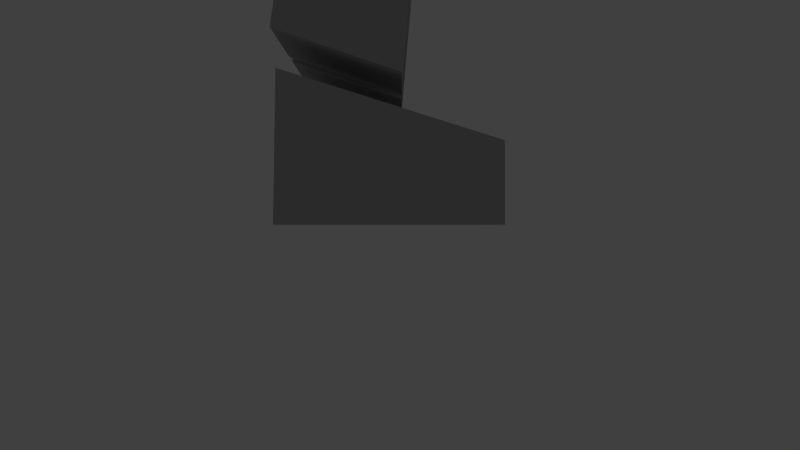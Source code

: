 # Source: Player.blend  (saved by Blender 2.66.0; exported with 4.5.12 LTS)
import bpy
from mathutils import Matrix  # noqa: F401  (used for matrix-valued properties, if any)

bpy.ops.wm.read_factory_settings(use_empty=True)
scene = bpy.context.scene
scene.name = 'Scene'

# ---- collections
col_collection_1 = bpy.data.collections.new('Collection 1'); scene.collection.children.link(col_collection_1)
col_collection_11 = bpy.data.collections.new('Collection 11'); scene.collection.children.link(col_collection_11)
col_collection_11.hide_render = True
col_collection_11.hide_viewport = True

# ---- materials (node trees are filled in below, after node groups)
mat_player = bpy.data.materials.new('Player')
mat_player.alpha_threshold = 0.0
mat_player.use_transparent_shadow = False
mat_player.diffuse_color = (0.4575, 0.4575, 0.4575, 1.0)
mat_player.roughness = 0.5
mat_player.specular_intensity = 0.0
mat_player.line_color = (0.0, 0.0, 0.0, 1.0)

# ---- material node trees

# ---- world
world_world = bpy.data.worlds.new('World'); scene.world = world_world
world_world.color = (0.05088, 0.05088, 0.05088)
world_world.use_sun_shadow = False
world_world.sun_shadow_jitter_overblur = 0.0
world_world.cycles.sampling_method = 'MANUAL'
world_world.cycles.sample_map_resolution = 256

# ---- cameras
cam_camera = bpy.data.cameras.new('Camera')
cam_camera.clip_end = 100.0
cam_camera.lens = 35.0
cam_camera.sensor_width = 32.0
cam_camera.sensor_height = 18.0
cam_camera.ortho_scale = 7.314
cam_camera.dof.focus_distance = 0.0
cam_camera.dof.aperture_fstop = 128.0

# ---- lights
light_hemi = bpy.data.lights.new('Hemi', 'SUN')
light_hemi.transmission_factor = 0.0
light_hemi.angle = 0.1993
light_hemi.energy = 1.0
light_hemi.shadow_buffer_clip_start = 0.5
light_hemi.shadow_soft_size = 0.1
light_hemi.shadow_cascade_max_distance = 1000.0
light_hemi.cycles.use_multiple_importance_sampling = False

# ---- meshes
me_plane = bpy.data.meshes.new('Plane')
me_plane.from_pydata([(-8.139, 4.612, 124.3), (-8.139, 21.85, 127.2), (-8.139, 22.29, 124.4), (-8.139, 18.66, 126.2), (-8.139, 18.83, 123.3), (-8.139, 12.85, 126.7), (-8.139, 13.03, 123.8), (-8.139, 8.394, 125.1), (-8.139, 8.628, 122.2), (-8.139, 4.612, 121.4), (-6.846, 21.85, 127.2), (-6.846, 22.29, 124.4), (-6.846, 18.66, 126.2), (-6.846, 18.83, 123.3), (-6.846, 12.85, 126.7), (-6.846, 13.03, 123.8), (-6.846, 8.394, 125.1), (8.01, 4.612, 121.4), (8.01, 4.612, 124.3), (8.01, 8.628, 122.2), (8.01, 8.394, 125.1), (8.01, 13.03, 123.8), (8.01, 12.85, 126.7), (8.01, 18.83, 123.3), (8.01, 18.66, 126.2), (8.01, 22.29, 124.4), (8.01, 21.85, 127.2), (6.717, 4.612, 121.4), (6.717, 8.628, 122.2), (6.717, 8.394, 125.1), (6.717, 13.03, 123.8), (6.717, 12.85, 126.7), (6.717, 18.83, 123.3), (6.717, 18.66, 126.2), (6.717, 22.29, 124.4), (6.717, 21.85, 127.2), (-12.29, -13.01, 98.85), (-12.29, 7.392, 100.8), (12.29, 7.392, 100.8), (12.29, -13.01, 98.85), (-12.29, 5.378, 121.6), (-12.29, -15.03, 119.6), (12.29, 5.378, 121.6), (12.29, -15.03, 119.6), (12.79, -15.92, 125.3), (12.8, 5.49, 125.8), (-12.8, 5.49, 125.8), (-12.79, -15.92, 125.3), (12.9, -15.65, 119.6), (12.91, 5.994, 121.6), (-12.9, -15.65, 119.6), (-12.91, 5.994, 121.6), (-2.93, -0.7147, 93.21), (-2.93, 6.255, 92.2), (2.93, 6.255, 92.2), (2.93, -0.7147, 93.21), (-2.403, -1.559, 98.22), (-2.403, 3.247, 98.33), (2.403, 3.247, 98.33), (2.403, -1.559, 98.22), (14.41, -2.667, 67.65), (14.41, 4.085, 67.65), (20.31, 0.5985, 48.88), (20.31, -2.963, 48.88), (1.212, -6.243, 0.02612), (1.212, 7.547, 0.02612), (9.456, 7.547, 0.02613), (9.456, -6.243, 0.02613), (1.212, -6.243, 5.046), (1.212, 7.409, 9.368), (9.456, 7.409, 9.368), (9.456, -6.243, 5.046), (0.7355, -0.1211, 9.002), (0.7355, 7.661, 11.65), (10.05, 7.661, 11.65), (10.05, -0.1211, 9.002), (0.7355, -2.058, 31.13), (0.7355, 4.689, 32.16), (10.05, 4.689, 32.16), (10.05, -2.058, 31.13), (0.7355, -3.156, 32.18), (0.7355, 5.12, 33.45), (10.05, 5.12, 33.45), (10.05, -3.156, 32.18), (0.7355, -4.658, 49.47), (0.7355, 4.658, 49.47), (10.05, 4.658, 49.47), (10.05, -4.658, 49.47), (-8.715, -7.21, 75.74), (-8.715, 7.21, 75.74), (8.715, 7.21, 75.74), (8.715, -7.21, 75.74), (-8.715, -6.513, 93.36), (-8.715, 8.601, 91.16), (8.715, 8.601, 91.16), (8.715, -6.513, 93.36), (-10.46, -5.959, 49.98), (-10.46, 7.784, 52.52), (10.46, 7.784, 52.52), (10.46, -5.959, 49.98), (-8.985, -7.888, 74.56), (-8.985, 6.182, 74.56), (8.985, 6.182, 74.56), (8.985, -7.888, 74.56), (-8.985, 3.107, 74.56), (-10.46, 4.762, 49.98), (8.985, 3.107, 74.56), (10.46, 4.762, 49.98), (-17.3, -3.615, 39.99), (-19.55, -3.615, 39.99), (-19.39, -5.076, 39.39), (-17.28, -5.076, 39.39), (-17.36, 0.5706, 47.72), (-20.15, 0.5706, 47.72), (-20.15, -3.39, 48.27), (-17.36, -3.39, 48.27), (-20.31, -2.963, 48.88), (-20.31, 0.5985, 48.88), (-16.41, 0.5985, 48.88), (-16.41, -2.963, 48.88), (-18.93, -2.667, 67.75), (-18.93, 4.085, 67.75), (-14.41, 4.085, 67.6), (-14.41, -2.667, 67.6), (-14.07, -4.558, 89.66), (-14.07, 4.558, 89.66), (-10.13, 4.558, 87.93), (-10.13, -4.558, 87.93), (-18.75, -2.667, 68.82), (-18.75, 4.085, 68.82), (-14.63, 4.085, 68.66), (-14.63, -2.667, 68.66), (14.63, -2.667, 68.66), (14.63, 4.085, 68.66), (18.75, 4.085, 68.82), (18.75, -2.667, 68.82), (10.13, -4.558, 87.93), (10.13, 4.558, 87.93), (14.07, 4.558, 89.66), (14.07, -4.558, 89.66), (18.94, 4.085, 67.69), (18.94, -2.667, 67.69), (16.41, -2.963, 48.88), (16.41, 0.5985, 48.88), (17.36, -3.39, 48.27), (20.15, -3.39, 48.27), (20.15, 0.5706, 47.72), (17.36, 0.5706, 47.72), (17.28, -5.076, 39.39), (19.39, -5.076, 39.39), (19.55, -3.615, 39.99), (17.3, -3.615, 39.99), (-6.846, 8.628, 122.2), (-6.846, 4.612, 124.3), (-6.846, 4.612, 121.4), (6.717, 4.612, 124.3), (-1.212, -6.243, 0.02612), (-1.212, 7.547, 0.02612), (-9.456, 7.547, 0.02613), (-9.456, -6.243, 0.02613), (-1.212, -6.243, 5.046), (-1.212, 7.409, 9.368), (-9.456, 7.409, 9.368), (-9.456, -6.243, 5.046), (-0.7355, -0.1211, 9.002), (-0.7355, 7.661, 11.65), (-10.05, 7.661, 11.65), (-10.05, -0.1211, 9.002), (-0.7355, -2.058, 31.13), (-0.7355, 4.689, 32.16), (-10.05, 4.689, 32.16), (-10.05, -2.058, 31.13), (-0.7355, -3.156, 32.18), (-0.7355, 5.12, 33.45), (-10.05, 5.12, 33.45), (-10.05, -3.156, 32.18), (-0.7355, -4.658, 49.47), (-0.7355, 4.658, 49.47), (-10.05, 4.658, 49.47), (-10.05, -4.658, 49.47)], [], [(153, 16, 7, 0), (7, 8, 9, 0), (16, 14, 5, 7), (13, 15, 6, 4), (11, 13, 4, 2), (152, 154, 9, 8), (10, 11, 2, 1), (14, 12, 3, 5), (12, 10, 1, 3), (15, 152, 8, 6), (1, 2, 4, 3), (3, 4, 6, 5), (5, 6, 8, 7), (18, 17, 19, 20), (20, 19, 21, 22), (22, 21, 23, 24), (24, 23, 25, 26), (31, 30, 28, 29), (33, 32, 30, 31), (35, 34, 32, 33), (21, 19, 28, 30), (24, 26, 35, 33), (22, 24, 33, 31), (26, 25, 34, 35), (19, 17, 27, 28), (25, 23, 32, 34), (23, 21, 30, 32), (20, 22, 31, 29), (41, 40, 37, 36), (40, 42, 38, 37), (42, 43, 39, 38), (43, 41, 36, 39), (36, 37, 38, 39), (43, 42, 49, 48), (42, 40, 51, 49), (40, 41, 50, 51), (41, 43, 48, 50), (46, 45, 49, 51), (45, 44, 48, 49), (44, 45, 46, 47), (44, 47, 50, 48), (47, 46, 51, 50), (56, 57, 53, 52), (57, 58, 54, 53), (58, 59, 55, 54), (59, 56, 52, 55), (52, 53, 54, 55), (59, 58, 57, 56), (140, 141, 63, 62), (61, 140, 62, 143), (141, 60, 142, 63), (60, 141, 140, 61), (60, 61, 143, 142), (142, 143, 62, 63), (68, 69, 65, 64), (69, 70, 66, 65), (70, 71, 67, 66), (71, 68, 64, 67), (64, 65, 66, 67), (71, 70, 69, 68), (76, 77, 73, 72), (77, 78, 74, 73), (78, 79, 75, 74), (79, 76, 72, 75), (72, 73, 74, 75), (79, 78, 77, 76), (84, 85, 81, 80), (85, 86, 82, 81), (86, 87, 83, 82), (87, 84, 80, 83), (80, 81, 82, 83), (87, 86, 85, 84), (92, 93, 89, 88), (93, 94, 90, 89), (94, 95, 91, 90), (95, 92, 88, 91), (88, 89, 90, 91), (95, 94, 93, 92), (104, 101, 97, 105), (101, 102, 98, 97), (106, 103, 99, 107), (103, 100, 96, 99), (105, 97, 98, 107), (106, 102, 101, 104), (100, 104, 105, 96), (102, 106, 107, 98), (96, 105, 107, 99), (103, 106, 104, 100), (113, 112, 108, 109), (114, 113, 109, 110), (115, 114, 110, 111), (112, 115, 111, 108), (111, 110, 109, 108), (115, 112, 113, 114), (121, 117, 116, 120), (122, 118, 117, 121), (123, 119, 118, 122), (120, 116, 119, 123), (119, 116, 117, 118), (123, 122, 121, 120), (124, 127, 126, 125), (131, 128, 129, 130), (124, 128, 131, 127), (125, 129, 128, 124), (126, 130, 129, 125), (127, 131, 130, 126), (136, 137, 133, 132), (137, 138, 134, 133), (138, 139, 135, 134), (139, 136, 132, 135), (132, 133, 134, 135), (139, 138, 137, 136), (144, 145, 146, 147), (148, 151, 150, 149), (147, 151, 148, 144), (144, 148, 149, 145), (145, 149, 150, 146), (146, 150, 151, 147), (12, 13, 11, 10), (14, 15, 13, 12), (16, 152, 15, 14), (153, 154, 152, 16), (29, 28, 27, 155), (18, 20, 29, 155), (160, 156, 157, 161), (161, 157, 158, 162), (162, 158, 159, 163), (163, 159, 156, 160), (156, 159, 158, 157), (163, 160, 161, 162), (168, 164, 165, 169), (169, 165, 166, 170), (170, 166, 167, 171), (171, 167, 164, 168), (164, 167, 166, 165), (171, 168, 169, 170), (176, 172, 173, 177), (177, 173, 174, 178), (178, 174, 175, 179), (179, 175, 172, 176), (172, 175, 174, 173), (179, 176, 177, 178)])
_uv = me_plane.uv_layers.new(name='UVMap')
_uv.uv.foreach_set('vector', [0.4436, 0.9287, 0.479, 0.9286, 0.479, 0.9407, 0.4439, 0.9404, 0.479, 0.9407, 0.4749, 0.9661, 0.4383, 0.9658, 0.4439, 0.9404, 0.479, 0.9286, 0.5173, 0.9308, 0.5172, 0.9392, 0.479, 0.9407, 0.5656, 0.9047, 0.5161, 0.9074, 0.5164, 0.896, 0.5661, 0.8939, 0.5954, 0.9094, 0.5656, 0.9047, 0.5661, 0.8939, 0.597, 0.8983, 0.4752, 0.9031, 0.4383, 0.9029, 0.4385, 0.8911, 0.4758, 0.8918, 0.6201, 0.9129, 0.5954, 0.9094, 0.597, 0.8983, 0.6216, 0.9018, 0.5173, 0.9308, 0.5655, 0.9301, 0.5649, 0.9432, 0.5172, 0.9392, 0.5655, 0.9301, 0.5945, 0.9333, 0.5938, 0.9427, 0.5649, 0.9432, 0.5161, 0.9074, 0.4752, 0.9031, 0.4758, 0.8918, 0.5164, 0.896, 0.5938, 0.9427, 0.592, 0.9657, 0.5631, 0.9682, 0.5649, 0.9432, 0.5649, 0.9432, 0.5631, 0.9682, 0.515, 0.9621, 0.5172, 0.9392, 0.5172, 0.9392, 0.515, 0.9621, 0.4749, 0.9661, 0.479, 0.9407, 0.4436, 0.9287, 0.4383, 0.9029, 0.4752, 0.9031, 0.479, 0.9286, 0.479, 0.9286, 0.4752, 0.9031, 0.5161, 0.9074, 0.5173, 0.9308, 0.5173, 0.9308, 0.5161, 0.9074, 0.5656, 0.9047, 0.5655, 0.9301, 0.5655, 0.9301, 0.5656, 0.9047, 0.5954, 0.9094, 0.5945, 0.9333, 0.5172, 0.9392, 0.515, 0.9621, 0.4749, 0.9661, 0.479, 0.9407, 0.5649, 0.9432, 0.5631, 0.9682, 0.515, 0.9621, 0.5172, 0.9392, 0.5938, 0.9427, 0.592, 0.9657, 0.5631, 0.9682, 0.5649, 0.9432, 0.5161, 0.9074, 0.4752, 0.9031, 0.4758, 0.8918, 0.5164, 0.896, 0.5655, 0.9301, 0.5945, 0.9333, 0.5938, 0.9427, 0.5649, 0.9432, 0.5173, 0.9308, 0.5655, 0.9301, 0.5649, 0.9432, 0.5172, 0.9392, 0.6201, 0.9129, 0.5954, 0.9094, 0.597, 0.8983, 0.6216, 0.9018, 0.4752, 0.9031, 0.4383, 0.9029, 0.4385, 0.8911, 0.4758, 0.8918, 0.5954, 0.9094, 0.5656, 0.9047, 0.5661, 0.8939, 0.597, 0.8983, 0.5656, 0.9047, 0.5161, 0.9074, 0.5164, 0.896, 0.5661, 0.8939, 0.479, 0.9286, 0.5173, 0.9308, 0.5172, 0.9392, 0.479, 0.9407, 0.5465, 0.827, 0.4162, 0.8282, 0.415, 0.6954, 0.5457, 0.6942, 0.9903, 0.8265, 0.8338, 0.8267, 0.8337, 0.6937, 0.9903, 0.6937, 0.8338, 0.8267, 0.703, 0.8266, 0.7027, 0.6936, 0.8337, 0.6937, 0.703, 0.8266, 0.5465, 0.827, 0.5457, 0.6942, 0.7027, 0.6936, 0.9903, 0.563, 0.9903, 0.6937, 0.8337, 0.6937, 0.8337, 0.563, 0.703, 0.8266, 0.8338, 0.8267, 0.8339, 0.8307, 0.7029, 0.8304, 0.8338, 0.8267, 0.9903, 0.8265, 0.9942, 0.8305, 0.8339, 0.8307, 0.4162, 0.8282, 0.5465, 0.827, 0.5466, 0.8308, 0.4125, 0.8324, 0.5465, 0.827, 0.703, 0.8266, 0.7029, 0.8304, 0.5466, 0.8308, 0.9935, 0.8567, 0.834, 0.8567, 0.8339, 0.8307, 0.9942, 0.8305, 0.834, 0.8567, 0.7034, 0.8655, 0.7029, 0.8304, 0.8339, 0.8307, 0.834, 0.99, 0.834, 0.8567, 0.9935, 0.8567, 0.9934, 0.9901, 0.7034, 0.8655, 0.5463, 0.8662, 0.5466, 0.8308, 0.7029, 0.8304, 0.5463, 0.8662, 0.4136, 0.8586, 0.4125, 0.8324, 0.5466, 0.8308, 0.01522, 0.9553, 0.008032, 0.9119, 0.05984, 0.8766, 0.05984, 0.9411, 0.06466, 0.8142, 0.1087, 0.8142, 0.1135, 0.8766, 0.05984, 0.8766, 0.1653, 0.9119, 0.1581, 0.9553, 0.1135, 0.9411, 0.1135, 0.8766, 0.1087, 0.9877, 0.06466, 0.9877, 0.05984, 0.9411, 0.1135, 0.9411, 0.05984, 0.9411, 0.05984, 0.8766, 0.1135, 0.8766, 0.1135, 0.9411, 0.1087, 0.7702, 0.1087, 0.8142, 0.06466, 0.8142, 0.06466, 0.7702, 0.08402, 0.7357, 0.03672, 0.7148, 0.09551, 0.5763, 0.1205, 0.5873, 0.1187, 0.7346, 0.08402, 0.7357, 0.1205, 0.5873, 0.1488, 0.5966, 0.03672, 0.7148, 0.009703, 0.693, 0.06722, 0.5668, 0.09551, 0.5763, 0.1704, 0.7359, 0.1695, 0.7706, 0.1178, 0.7693, 0.1187, 0.7346, 0.1704, 0.7359, 0.1187, 0.7346, 0.1488, 0.5966, 0.1761, 0.5973, 0.1761, 0.5973, 0.1488, 0.5966, 0.1496, 0.5668, 0.1768, 0.5675, 0.3371, 0.5533, 0.4062, 0.5314, 0.4069, 0.5787, 0.3371, 0.5787, 0.4541, 0.5787, 0.4541, 0.6204, 0.4069, 0.6204, 0.4069, 0.5787, 0.4062, 0.6677, 0.3371, 0.6458, 0.3371, 0.6204, 0.4069, 0.6204, 0.3117, 0.6204, 0.3117, 0.5787, 0.3371, 0.5787, 0.3371, 0.6204, 0.3371, 0.5787, 0.4069, 0.5787, 0.4069, 0.6204, 0.3371, 0.6204, 0.5266, 0.6204, 0.4541, 0.6204, 0.4541, 0.5787, 0.5266, 0.5787, 0.3986, 0.2, 0.4061, 0.1574, 0.5352, 0.1814, 0.5352, 0.2335, 0.5352, 0.05014, 0.5942, 0.05014, 0.5942, 0.1814, 0.5352, 0.1814, 0.7232, 0.1574, 0.7308, 0.2, 0.5942, 0.2335, 0.5942, 0.1814, 0.5942, 0.3741, 0.5352, 0.3741, 0.5352, 0.2335, 0.5942, 0.2335, 0.5352, 0.2335, 0.5352, 0.1814, 0.5942, 0.1814, 0.5942, 0.2335, 0.5942, 0.006915, 0.5942, 0.05014, 0.5352, 0.05014, 0.5352, 0.006915, 0.6681, 0.3158, 0.6783, 0.2495, 0.7928, 0.2637, 0.7928, 0.324, 0.7928, 0.1484, 0.8599, 0.1484, 0.8599, 0.2637, 0.7928, 0.2637, 0.9743, 0.2495, 0.9845, 0.3158, 0.8599, 0.324, 0.8599, 0.2637, 0.8599, 0.4489, 0.7928, 0.4489, 0.7928, 0.324, 0.8599, 0.324, 0.7928, 0.324, 0.7928, 0.2637, 0.8599, 0.2637, 0.8599, 0.324, 0.8599, 0.08132, 0.8599, 0.1484, 0.7928, 0.1484, 0.7928, 0.08132, 0.5549, 0.576, 0.5649, 0.507, 0.6353, 0.5133, 0.6353, 0.5791, 0.6353, 0.4427, 0.7149, 0.4427, 0.7149, 0.5133, 0.6353, 0.5133, 0.7853, 0.507, 0.7953, 0.576, 0.7149, 0.5792, 0.7149, 0.5133, 0.7149, 0.6596, 0.6353, 0.6596, 0.6353, 0.5791, 0.7149, 0.5792, 0.6353, 0.5791, 0.6353, 0.5133, 0.7149, 0.5133, 0.7149, 0.5792, 0.7149, 0.373, 0.7149, 0.4427, 0.6353, 0.4427, 0.6353, 0.3729, 0.02276, 0.3113, 0.02451, 0.2901, 0.1774, 0.2917, 0.1844, 0.3159, 0.1881, 0.1315, 0.3184, 0.1315, 0.3291, 0.2917, 0.1774, 0.2917, 0.4918, 0.3126, 0.4986, 0.3898, 0.3243, 0.3893, 0.3215, 0.3164, 0.3115, 0.5581, 0.1884, 0.5561, 0.1809, 0.387, 0.3243, 0.3893, 0.1844, 0.3159, 0.1774, 0.2917, 0.3291, 0.2917, 0.3215, 0.3164, 0.3184, 0.1092, 0.3184, 0.1315, 0.1881, 0.1315, 0.1881, 0.1092, 0.0159, 0.3844, 0.02276, 0.3113, 0.1844, 0.3159, 0.1809, 0.387, 0.49, 0.2903, 0.4918, 0.3126, 0.3215, 0.3164, 0.3291, 0.2917, 0.1809, 0.387, 0.1844, 0.3159, 0.3215, 0.3164, 0.3243, 0.3893, 0.3184, 0.02953, 0.3184, 0.1092, 0.1881, 0.1092, 0.1881, 0.02953, 0.2588, 0.721, 0.2848, 0.7193, 0.2814, 0.6587, 0.2604, 0.6601, 0.2279, 0.7176, 0.2588, 0.721, 0.2604, 0.6601, 0.2413, 0.6415, 0.2028, 0.7108, 0.2279, 0.7176, 0.2413, 0.6415, 0.2223, 0.6364, 0.2848, 0.7193, 0.3156, 0.715, 0.2999, 0.6396, 0.2814, 0.6587, 0.2999, 0.6396, 0.2858, 0.626, 0.2662, 0.6442, 0.2814, 0.6587, 0.3156, 0.715, 0.2848, 0.7193, 0.2884, 0.745, 0.3192, 0.7407, 0.08402, 0.7357, 0.1205, 0.5873, 0.09551, 0.5763, 0.03672, 0.7148, 0.1187, 0.7346, 0.1488, 0.5966, 0.1205, 0.5873, 0.08402, 0.7357, 0.1704, 0.7359, 0.1761, 0.5973, 0.1488, 0.5966, 0.1187, 0.7346, 0.03672, 0.7148, 0.09551, 0.5763, 0.06722, 0.5668, 0.009703, 0.693, 0.1761, 0.5973, 0.1768, 0.5675, 0.1496, 0.5668, 0.1488, 0.5966, 0.1704, 0.7359, 0.1187, 0.7346, 0.1178, 0.7693, 0.1695, 0.7706, 0.3765, 0.9684, 0.3765, 0.9385, 0.3131, 0.9385, 0.3131, 0.9684, 0.3633, 0.7962, 0.3633, 0.7675, 0.3164, 0.7675, 0.3164, 0.7962, 0.2203, 0.94, 0.241, 0.7971, 0.2136, 0.7888, 0.192, 0.9301, 0.2836, 0.9434, 0.2879, 0.7996, 0.241, 0.7971, 0.2203, 0.94, 0.3131, 0.9385, 0.3164, 0.7962, 0.2879, 0.7996, 0.2836, 0.9434, 0.3765, 0.9385, 0.3633, 0.7962, 0.3164, 0.7962, 0.3131, 0.9385, 0.3765, 0.9385, 0.3131, 0.9385, 0.3164, 0.7962, 0.3633, 0.7962, 0.3131, 0.9385, 0.2836, 0.9434, 0.2879, 0.7996, 0.3164, 0.7962, 0.2836, 0.9434, 0.2203, 0.94, 0.241, 0.7971, 0.2879, 0.7996, 0.2203, 0.94, 0.192, 0.9301, 0.2136, 0.7888, 0.241, 0.7971, 0.3633, 0.7962, 0.3164, 0.7962, 0.3164, 0.7675, 0.3633, 0.7675, 0.3765, 0.9684, 0.3131, 0.9684, 0.3131, 0.9385, 0.3765, 0.9385, 0.3156, 0.715, 0.3192, 0.7407, 0.2884, 0.745, 0.2848, 0.7193, 0.2999, 0.6396, 0.2814, 0.6587, 0.2662, 0.6442, 0.2858, 0.626, 0.2848, 0.7193, 0.2814, 0.6587, 0.2999, 0.6396, 0.3156, 0.715, 0.2028, 0.7108, 0.2223, 0.6364, 0.2413, 0.6415, 0.2279, 0.7176, 0.2279, 0.7176, 0.2413, 0.6415, 0.2604, 0.6601, 0.2588, 0.721, 0.2588, 0.721, 0.2604, 0.6601, 0.2814, 0.6587, 0.2848, 0.7193, 0.5655, 0.9301, 0.5656, 0.9047, 0.5954, 0.9094, 0.5945, 0.9333, 0.5173, 0.9308, 0.5161, 0.9074, 0.5656, 0.9047, 0.5655, 0.9301, 0.479, 0.9286, 0.4752, 0.9031, 0.5161, 0.9074, 0.5173, 0.9308, 0.4436, 0.9287, 0.4383, 0.9029, 0.4752, 0.9031, 0.479, 0.9286, 0.479, 0.9407, 0.4749, 0.9661, 0.4383, 0.9658, 0.4439, 0.9404, 0.4436, 0.9287, 0.479, 0.9286, 0.479, 0.9407, 0.4439, 0.9404, 0.3371, 0.5533, 0.3371, 0.5787, 0.4069, 0.5787, 0.4062, 0.5314, 0.4541, 0.5787, 0.4069, 0.5787, 0.4069, 0.6204, 0.4541, 0.6204, 0.4062, 0.6677, 0.4069, 0.6204, 0.3371, 0.6204, 0.3371, 0.6458, 0.3117, 0.6204, 0.3371, 0.6204, 0.3371, 0.5787, 0.3117, 0.5787, 0.3371, 0.5787, 0.3371, 0.6204, 0.4069, 0.6204, 0.4069, 0.5787, 0.5266, 0.6204, 0.5266, 0.5787, 0.4541, 0.5787, 0.4541, 0.6204, 0.3986, 0.2, 0.5352, 0.2335, 0.5352, 0.1814, 0.4061, 0.1574, 0.5352, 0.05014, 0.5352, 0.1814, 0.5942, 0.1814, 0.5942, 0.05014, 0.7232, 0.1574, 0.5942, 0.1814, 0.5942, 0.2335, 0.7308, 0.2, 0.5942, 0.3741, 0.5942, 0.2335, 0.5352, 0.2335, 0.5352, 0.3741, 0.5352, 0.2335, 0.5942, 0.2335, 0.5942, 0.1814, 0.5352, 0.1814, 0.5942, 0.006915, 0.5352, 0.006915, 0.5352, 0.05014, 0.5942, 0.05014, 0.6681, 0.3158, 0.7928, 0.324, 0.7928, 0.2637, 0.6783, 0.2495, 0.7928, 0.1484, 0.7928, 0.2637, 0.8599, 0.2637, 0.8599, 0.1484, 0.9743, 0.2495, 0.8599, 0.2637, 0.8599, 0.324, 0.9845, 0.3158, 0.8599, 0.4489, 0.8599, 0.324, 0.7928, 0.324, 0.7928, 0.4489, 0.7928, 0.324, 0.8599, 0.324, 0.8599, 0.2637, 0.7928, 0.2637, 0.8599, 0.08132, 0.7928, 0.08132, 0.7928, 0.1484, 0.8599, 0.1484])
me_plane.materials.append(mat_player)
me_plane.use_remesh_preserve_volume = False
me_plane.use_remesh_preserve_attributes = False
me_plane.use_mirror_vertex_groups = False
me_plane.update()
arm_ninja = bpy.data.armatures.new('Ninja')  # bones are not reproduced

# ---- objects
ob_ninja = bpy.data.objects.new('Ninja', arm_ninja)
ob_ninja_mesh = bpy.data.objects.new('Ninja_Mesh', me_plane)
ob_hemi = bpy.data.objects.new('Hemi', light_hemi)
ob_camera = bpy.data.objects.new('Camera', cam_camera)

# ---- transforms, parenting, visibility, modifiers, constraints
ob_ninja.location = (0.0, 0.0, 0.0)
ob_ninja.rotation_euler = (1.571, -0.0, 0.0)
ob_ninja.display_type = 'WIRE'
ob_ninja.show_in_front = True
ob_ninja.lineart.crease_threshold = 0.0
ob_ninja_mesh.parent = ob_ninja
ob_ninja_mesh.location = (0.0, 0.0, 0.0)
ob_ninja_mesh.rotation_euler = (-1.571, 1.571, 0.0)
ob_ninja_mesh.scale = (0.08136, 0.08136, 0.08136)
ob_ninja_mesh.lineart.crease_threshold = 0.0
_vg = ob_ninja_mesh.vertex_groups.new(name='Hips')
_vg.add([96, 97, 98, 99, 100, 101, 102, 103, 104, 105, 106, 107], 1.0, 'REPLACE')
_vg = ob_ninja_mesh.vertex_groups.new(name='Chest')
_vg.add([88, 89, 90, 91, 92, 93, 94, 95], 1.0, 'REPLACE')
_vg = ob_ninja_mesh.vertex_groups.new(name='Neck')
_vg.add([52, 53, 54, 55, 56, 57, 58, 59], 1.0, 'REPLACE')
_vg = ob_ninja_mesh.vertex_groups.new(name='Head')
_vg.add([36, 37, 38, 39, 40, 41, 42, 43, 44, 45, 46, 47, 48, 49, 50, 51], 1.0, 'REPLACE')
_vg = ob_ninja_mesh.vertex_groups.new(name='Arm Upper.L')
_vg.add([132, 133, 134, 135, 136, 137, 138, 139], 1.0, 'REPLACE')
_vg = ob_ninja_mesh.vertex_groups.new(name='Arm Lower.L')
_vg.add([60, 61, 62, 63, 140, 141, 142, 143], 1.0, 'REPLACE')
_vg = ob_ninja_mesh.vertex_groups.new(name='Hand.L')
_vg.add([144, 145, 146, 147, 148, 149, 150, 151], 1.0, 'REPLACE')
_vg = ob_ninja_mesh.vertex_groups.new(name='Leg Upper.L')
_vg.add([80, 81, 82, 83, 84, 85, 86, 87], 1.0, 'REPLACE')
_vg = ob_ninja_mesh.vertex_groups.new(name='Leg Lower.L')
_vg.add([72, 73, 74, 75, 76, 77, 78, 79], 1.0, 'REPLACE')
_vg = ob_ninja_mesh.vertex_groups.new(name='Foot.L')
_vg.add([64, 65, 66, 67, 68, 69, 70, 71], 1.0, 'REPLACE')
_vg = ob_ninja_mesh.vertex_groups.new(name='Arm Upper.R')
_vg.add([124, 125, 126, 127, 128, 129, 130, 131], 1.0, 'REPLACE')
_vg = ob_ninja_mesh.vertex_groups.new(name='Arm Lower.R')
_vg.add([116, 117, 118, 119, 120, 121, 122, 123], 1.0, 'REPLACE')
_vg = ob_ninja_mesh.vertex_groups.new(name='Hand.R')
_vg.add([108, 109, 110, 111, 112, 113, 114, 115], 1.0, 'REPLACE')
_vg = ob_ninja_mesh.vertex_groups.new(name='Leg Upper.R')
_vg.add([172, 173, 174, 175, 176, 177, 178, 179], 1.0, 'REPLACE')
_vg = ob_ninja_mesh.vertex_groups.new(name='Leg Lower.R')
_vg.add([164, 165, 166, 167, 168, 169, 170, 171], 1.0, 'REPLACE')
_vg = ob_ninja_mesh.vertex_groups.new(name='Foot.R')
_vg.add([156, 157, 158, 159, 160, 161, 162, 163], 1.0, 'REPLACE')
_vg = ob_ninja_mesh.vertex_groups.new(name='Cloth_01.L')
_vg.add([17, 18, 19, 20, 27, 28, 29, 155], 1.0, 'REPLACE')
_vg = ob_ninja_mesh.vertex_groups.new(name='Cloth_02.L')
_vg.add([19, 20, 21, 22, 28, 29, 30, 31], 1.0, 'REPLACE')
_vg = ob_ninja_mesh.vertex_groups.new(name='Cloth_03.L')
_vg.add([21, 22, 23, 24, 30, 31, 32, 33], 1.0, 'REPLACE')
_vg = ob_ninja_mesh.vertex_groups.new(name='Cloth_04.L')
_vg.add([23, 24, 25, 26, 32, 33, 34, 35], 1.0, 'REPLACE')
_vg = ob_ninja_mesh.vertex_groups.new(name='Cloth_01.R')
_vg.add([0, 7, 8, 9, 16, 152, 153, 154], 1.0, 'REPLACE')
_vg = ob_ninja_mesh.vertex_groups.new(name='Cloth_02.R')
_vg.add([5, 6, 7, 8, 14, 15, 16, 152], 1.0, 'REPLACE')
_vg = ob_ninja_mesh.vertex_groups.new(name='Cloth_03.R')
_vg.add([3, 4, 5, 6, 12, 13, 14, 15], 1.0, 'REPLACE')
_vg = ob_ninja_mesh.vertex_groups.new(name='Cloth_04.R')
_vg.add([1, 2, 3, 4, 10, 11, 12, 13], 1.0, 'REPLACE')
_m = ob_ninja_mesh.modifiers.new('Armature', 'ARMATURE')
_m.object = ob_ninja
_m = ob_ninja_mesh.modifiers.new('EdgeSplit', 'EDGE_SPLIT')
ob_hemi.location = (0.0, 0.0, 12.51)
ob_hemi.lineart.crease_threshold = 0.0
ob_camera.location = (0.0, -5.0, 0.0)
ob_camera.rotation_euler = (1.571, -0.0, 0.0)
ob_camera.scale = (1.0, 1.0, 1.0)
ob_camera.lock_rotations_4d = False
ob_camera.empty_display_type = 'ARROWS'
ob_camera.color = (0.0, 0.0, 0.0, 0.0)
ob_camera.display_type = 'WIRE'
ob_camera.lineart.crease_threshold = 0.0

# ---- collection membership
col_collection_1.objects.link(ob_ninja)
col_collection_1.objects.link(ob_ninja_mesh)
col_collection_11.objects.link(ob_hemi)
col_collection_11.objects.link(ob_camera)

# ---- scene / render settings (as saved in the file)
scene.camera = ob_camera
scene.frame_start = 1; scene.frame_end = 82; scene.frame_set(1)
scene.render.engine = 'BLENDER_EEVEE_NEXT'
scene.render.image_settings.color_mode = 'RGB'
scene.render.image_settings.compression = 90
scene.render.resolution_percentage = 50
scene.render.dither_intensity = 0.0
scene.render.bake_margin = 2
scene.cycles.use_denoising = False
scene.cycles.samples = 10
scene.cycles.sampling_pattern = 'TABULATED_SOBOL'
scene.cycles.light_sampling_threshold = 0.0
scene.cycles.use_adaptive_sampling = False
scene.cycles.use_light_tree = False
scene.cycles.blur_glossy = 0.0
scene.cycles.volume_bounces = 1
scene.cycles.pixel_filter_type = 'GAUSSIAN'
scene.cycles.sample_clamp_indirect = 0.0
scene.view_settings.view_transform = 'Standard'
bpy.context.view_layer.update()
